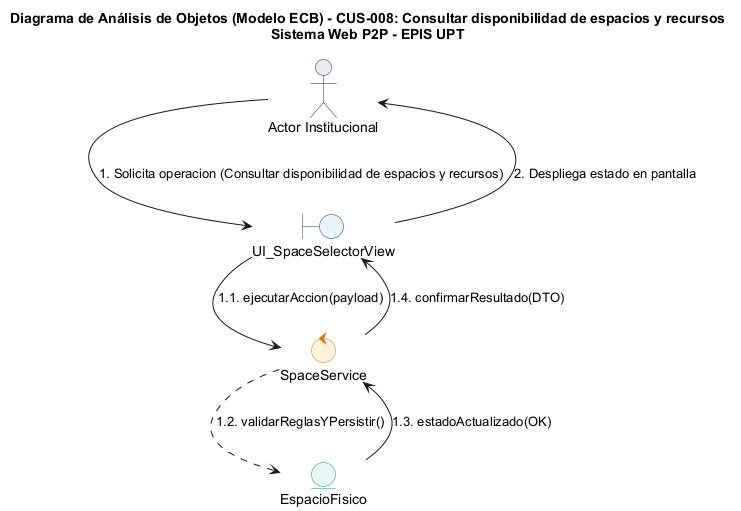

The diagram above was rendered by PlantUML. Its source (embedded in the PNG):
@startuml
title Diagrama de Análisis de Objetos (Modelo ECB) - CUS-008: Consultar disponibilidad de espacios y recursos\nSistema Web P2P - EPIS UPT

skinparam shadowing false
skinparam roundcorner 8
skinparam defaultFontName Arial
skinparam fontSize 11

skinparam actor {
    BackgroundColor #E9ECEF
    BorderColor #1D2D44
}
skinparam boundary {
    BackgroundColor #E8F4F8
    BorderColor #2B3A42
}
skinparam control {
    BackgroundColor #FFF2DF
    BorderColor #D97706
}
skinparam entity {
    BackgroundColor #E8F8F5
    BorderColor #0D9488
}

actor "Actor Institucional" as ActUser
boundary "UI_SpaceSelectorView" as B_Main
control "SpaceService" as C_Main
entity "EspacioFisico" as E_Main

ActUser --> B_Main : 1. Solicita operacion (Consultar disponibilidad de espacios y recursos)
B_Main --> C_Main : 1.1. ejecutarAccion(payload)
C_Main ..> E_Main : 1.2. validarReglasYPersistir()
E_Main --> C_Main : 1.3. estadoActualizado(OK)
C_Main --> B_Main : 1.4. confirmarResultado(DTO)
B_Main --> ActUser : 2. Despliega estado en pantalla
@enduml